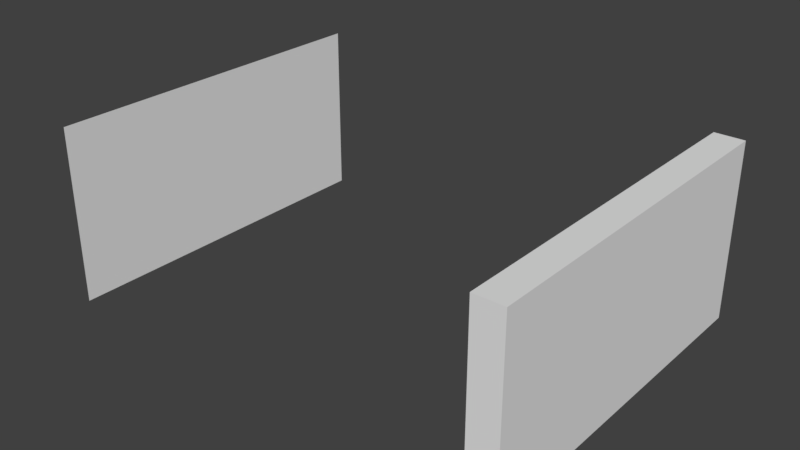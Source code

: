# Source: dummyplate.blend  (saved by Blender 2.79.0; exported with 4.5.12 LTS)
import bpy
from mathutils import Matrix  # noqa: F401  (used for matrix-valued properties, if any)

bpy.ops.wm.read_factory_settings(use_empty=True)
scene = bpy.context.scene
scene.name = 'Scene'

# ---- collections
col_collection_1 = bpy.data.collections.new('Collection 1'); scene.collection.children.link(col_collection_1)

# ---- materials (node trees are filled in below, after node groups)
mat_material = bpy.data.materials.new('Material')
mat_material.alpha_threshold = 0.0
mat_material.use_transparent_shadow = False
mat_material.roughness = 0.5
mat_material.line_color = (0.0, 0.0, 0.0, 1.0)

# ---- material node trees

# ---- world
world_world = bpy.data.worlds.new('World'); scene.world = world_world
world_world.color = (0.05088, 0.05088, 0.05088)
world_world.use_sun_shadow = False
world_world.sun_shadow_jitter_overblur = 0.0
world_world.cycles.sampling_method = 'MANUAL'

# ---- meshes
me_cube_001 = bpy.data.meshes.new('Cube.001')
me_cube_001.from_pydata([(1.0, -0.75, -0.95), (1.0, 0.75, -0.95), (1.0, -0.75, -0.65), (1.0, 0.75, -0.65), (0.875, -0.75, -0.65), (0.875, -0.75, -0.95), (0.875, 0.75, -0.95), (0.875, 0.75, -0.65), (-1.0, 0.75, -0.65), (-1.0, 0.75, -0.95), (-1.0, -0.75, -0.95), (-1.0, -0.75, -0.65), (-1.0, 0.75, -0.65)], [], [(3, 2, 0, 1), (4, 2, 3, 7), (1, 6, 7, 3), (0, 5, 6, 1), (11, 12, 9, 10), (5, 0, 2, 4)])
_uv = me_cube_001.uv_layers.new(name='UVMap')
_uv.uv.foreach_set('vector', [0.375, 0.4375, 0.0, 0.4375, 0.0, 0.25, 0.375, 0.25, 0.3828, 0.2969, 0.3906, 0.2969, 0.3906, 0.3906, 0.3828, 0.3906, 0.3906, 0.3906, 0.3828, 0.3906, 0.3828, 0.4375, 0.3906, 0.4375, 0.3828, 0.3906, 0.375, 0.3906, 0.375, 0.2969, 0.3828, 0.2969, 0.0, 0.2031, 0.09375, 0.2031, 0.09375, 0.25, 0.0, 0.25, 0.375, 0.3906, 0.3828, 0.3906, 0.3828, 0.4375, 0.375, 0.4375])
me_cube_001.materials.append(mat_material)
me_cube_001.use_remesh_preserve_volume = False
me_cube_001.use_remesh_preserve_attributes = False
me_cube_001.use_mirror_vertex_groups = False
me_cube_001.update()

# ---- objects
ob_1_blank_plate = bpy.data.objects.new('1 blank plate', me_cube_001)

# ---- transforms, parenting, visibility, modifiers, constraints
ob_1_blank_plate.location = (8.0, -8.0, 20.0)
ob_1_blank_plate.scale = (8.0, 8.0, 20.0)
ob_1_blank_plate.lock_rotations_4d = False
ob_1_blank_plate.empty_display_type = 'ARROWS'
ob_1_blank_plate.lineart.crease_threshold = 0.0

# ---- collection membership
col_collection_1.objects.link(ob_1_blank_plate)

# ---- scene / render settings (as saved in the file)
scene.frame_start = 1; scene.frame_end = 250; scene.frame_set(1)
scene.render.engine = 'BLENDER_EEVEE_NEXT'
scene.render.resolution_percentage = 50
scene.render.dither_intensity = 0.0
scene.cycles.use_denoising = False
scene.cycles.samples = 128
scene.cycles.sampling_pattern = 'TABULATED_SOBOL'
scene.cycles.use_adaptive_sampling = False
scene.cycles.use_light_tree = False
scene.cycles.blur_glossy = 0.0
scene.cycles.sample_clamp_indirect = 0.0
scene.view_settings.view_transform = 'Standard'
bpy.context.view_layer.update()

# ---- added for rendering (the .blend has no active camera and no usable light): camera, sun
cam_auto = bpy.data.cameras.new('AutoCamera')
cam_auto.lens = 50.0
cam_auto.sensor_width = 36.0
cam_auto.clip_end = 1000.0
ob_auto_camera = bpy.data.objects.new('AutoCamera', cam_auto)
scene.collection.objects.link(ob_auto_camera)
ob_auto_camera.location = (27.3193, -31.1831, 19.4554)
ob_auto_camera.rotation_euler = (1.09748, -7.21219e-08, 0.694738)
scene.camera = ob_auto_camera
light_auto_sun = bpy.data.lights.new('AutoSun', 'SUN')
light_auto_sun.energy = 3.0
light_auto_sun.angle = 0.0523599
ob_auto_sun = bpy.data.objects.new('AutoSun', light_auto_sun)
scene.collection.objects.link(ob_auto_sun)
ob_auto_sun.rotation_euler = (0.872665, 0.174533, 0.523599)
bpy.context.view_layer.update()

